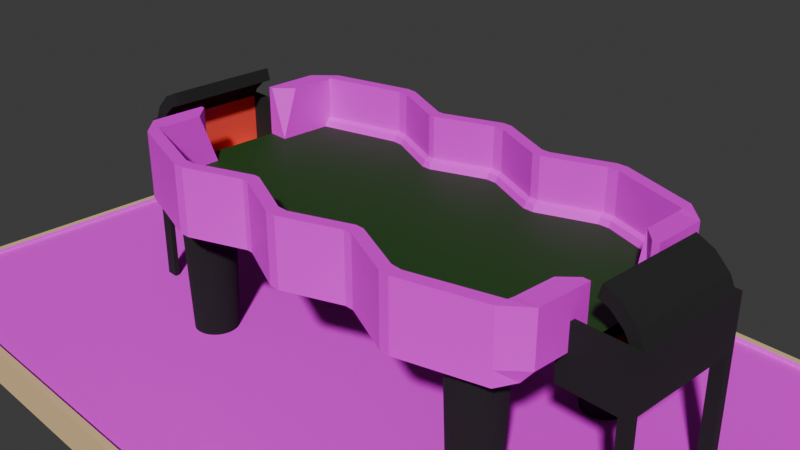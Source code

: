 # Source: babyfeetfrench.blend  (saved by Blender 5.0.118; exported with 4.5.12 LTS)
import bpy
from mathutils import Matrix  # noqa: F401  (used for matrix-valued properties, if any)

bpy.ops.wm.read_factory_settings(use_empty=True)
scene = bpy.context.scene
scene.name = 'Scene'

# ---- collections
col_collection = bpy.data.collections.new('Collection'); scene.collection.children.link(col_collection)
col_collection_2 = bpy.data.collections.new('Collection 2'); scene.collection.children.link(col_collection_2)
col_nothere = bpy.data.collections.new('nothere'); scene.collection.children.link(col_nothere)

# ---- images (referenced by path relative to the original .blend; pixels are not part of the script)
import os
ASSET_DIR = os.environ.get("B2B_ASSET_DIR", "")  # directory of the original .blend (textures are referenced by path, not embedded)
HERE = os.path.dirname(os.path.abspath(__file__))  # packed textures are extracted next to this script under _unpacked/

def load_image(name, relpath, width, height, colorspace="sRGB"):
    """Load a texture the original file referenced (path relative to the .blend, or extracted next to this script)."""
    p = next((c for c in (os.path.join(HERE, relpath), os.path.join(ASSET_DIR, relpath)) if relpath and os.path.exists(c)), "")
    if p:
        img = bpy.data.images.load(p, check_existing=True)
        img.name = name
    else:  # same state as the original file: an image datablock whose file is absent (Cycles renders it pink)
        img = bpy.data.images.new(name, width, height)
        img.source = "FILE"
        img.filepath = "//" + (relpath or name)
    img.colorspace_settings.name = colorspace
    return img
img_oak_veneer_01_diff_1k_jpg = load_image('oak_veneer_01_diff_1k.jpg', 'oak_veneer_01_diff_1k.jpg', 1024, 1024, 'sRGB')
img_stained_pine_diff_1k_jpg = load_image('stained_pine_diff_1k.jpg', 'stained_pine_diff_1k.jpg', 1024, 1024, 'sRGB')

# ---- materials (node trees are filled in below, after node groups)
mat_wood = bpy.data.materials.new('wood')
mat_green_soild = bpy.data.materials.new('green_soild')
mat_black_plastic = bpy.data.materials.new('black plastic')
mat_material_002 = bpy.data.materials.new('Material.002')
mat_material_003 = bpy.data.materials.new('Material.003')
mat_material_004 = bpy.data.materials.new('Material.004')

# ---- material node trees
mat_wood.use_nodes = True; mat_wood.node_tree.nodes.clear()
_N = mat_wood.node_tree.nodes; _L = mat_wood.node_tree.links
n0 = _N.new('ShaderNodeBsdfPrincipled'); n0.name = 'Principled BSDF'; n0.location = (-200, 100)
n1 = _N.new('ShaderNodeOutputMaterial'); n1.name = 'Material Output'; n1.location = (200, 100)
n2 = _N.new('ShaderNodeTexImage'); n2.name = 'Image Texture'; n2.location = (-604, 51)
n2.image = img_oak_veneer_01_diff_1k_jpg
n3 = _N.new('ShaderNodeTexCoord'); n3.name = 'Texture Coordinate'; n3.location = (-1322, 94)
n4 = _N.new('ShaderNodeMapping'); n4.name = 'Mapping'; n4.location = (-1111, 143)
n4.inputs[3].default_value = (10.0, 10.0, 10.0)
_L.new(n0.outputs[0], n1.inputs[0])
_L.new(n2.outputs[0], n0.inputs[0])
_L.new(n4.outputs[0], n2.inputs[0])
_L.new(n3.outputs[2], n4.inputs[0])
n1.is_active_output = True
mat_green_soild.use_nodes = True; mat_green_soild.node_tree.nodes.clear()
_N = mat_green_soild.node_tree.nodes; _L = mat_green_soild.node_tree.links
n0 = _N.new('ShaderNodeBsdfPrincipled'); n0.name = 'Principled BSDF'; n0.location = (-200, 100)
n0.inputs[0].default_value = (0.01283, 0.06586, 0.005305, 1.0)
n0.inputs[2].default_value = 0.6822
n1 = _N.new('ShaderNodeOutputMaterial'); n1.name = 'Material Output'; n1.location = (200, 100)
_L.new(n0.outputs[0], n1.inputs[0])
n1.is_active_output = True
mat_black_plastic.use_nodes = True; mat_black_plastic.node_tree.nodes.clear()
_N = mat_black_plastic.node_tree.nodes; _L = mat_black_plastic.node_tree.links
n0 = _N.new('ShaderNodeBsdfPrincipled'); n0.name = 'Principled BSDF'; n0.location = (-200, 100)
n0.inputs[0].default_value = (0.01177, 0.01177, 0.01177, 1.0)
n0.inputs[2].default_value = 1.0
n1 = _N.new('ShaderNodeOutputMaterial'); n1.name = 'Material Output'; n1.location = (200, 100)
_L.new(n0.outputs[0], n1.inputs[0])
n1.is_active_output = True
mat_material_002.use_nodes = True; mat_material_002.node_tree.nodes.clear()
_N = mat_material_002.node_tree.nodes; _L = mat_material_002.node_tree.links
n0 = _N.new('ShaderNodeBsdfPrincipled'); n0.name = 'Principled BSDF'; n0.location = (-200, 100)
n0.inputs[0].default_value = (1.0, 0.08396, 0.06018, 1.0)
n1 = _N.new('ShaderNodeOutputMaterial'); n1.name = 'Material Output'; n1.location = (200, 100)
_L.new(n0.outputs[0], n1.inputs[0])
n1.is_active_output = True
mat_material_003.use_nodes = True; mat_material_003.node_tree.nodes.clear()
_N = mat_material_003.node_tree.nodes; _L = mat_material_003.node_tree.links
n0 = _N.new('ShaderNodeBsdfPrincipled'); n0.name = 'Principled BSDF'; n0.location = (-200, 100)
n0.inputs[2].default_value = 1.0
n1 = _N.new('ShaderNodeOutputMaterial'); n1.name = 'Material Output'; n1.location = (200, 100)
n2 = _N.new('ShaderNodeTexImage'); n2.name = 'Image Texture.001'; n2.location = (-558, 121)
n2.image = img_stained_pine_diff_1k_jpg
n3 = _N.new('ShaderNodeTexCoord'); n3.name = 'Texture Coordinate'; n3.location = (-1160, 101)
n4 = _N.new('ShaderNodeMapping'); n4.name = 'Mapping'; n4.location = (-899, 77)
n4.inputs[3].default_value = (10.0, 10.0, 10.0)
_L.new(n0.outputs[0], n1.inputs[0])
_L.new(n2.outputs[0], n0.inputs[0])
_L.new(n3.outputs[2], n4.inputs[0])
_L.new(n4.outputs[0], n2.inputs[0])
n1.is_active_output = True
mat_material_004.use_nodes = True; mat_material_004.node_tree.nodes.clear()
_N = mat_material_004.node_tree.nodes; _L = mat_material_004.node_tree.links
n0 = _N.new('ShaderNodeBsdfPrincipled'); n0.name = 'Principled BSDF'; n0.location = (-200, 100)
n0.inputs[0].default_value = (0.8, 0.5584, 0.2886, 1.0)
n0.inputs[2].default_value = 1.0
n1 = _N.new('ShaderNodeOutputMaterial'); n1.name = 'Material Output'; n1.location = (200, 100)
_L.new(n0.outputs[0], n1.inputs[0])
n1.is_active_output = True

# ---- world
world_world = bpy.data.worlds.new('World'); scene.world = world_world
world_world.use_nodes = True; world_world.node_tree.nodes.clear()
_N = world_world.node_tree.nodes; _L = world_world.node_tree.links
n0 = _N.new('ShaderNodeOutputWorld'); n0.name = 'World Output'; n0.location = (200, 100)
n1 = _N.new('ShaderNodeBackground'); n1.name = 'Background'; n1.location = (-200, 100)
n1.inputs[0].default_value = (0.05088, 0.05088, 0.05088, 1.0)
_L.new(n1.outputs[0], n0.inputs[0])
n0.is_active_output = True
world_world.color = (0.05088, 0.05088, 0.05088)
world_world.sun_shadow_jitter_overblur = 0.0

# ---- cameras
cam_camera = bpy.data.cameras.new('Camera')
cam_camera.clip_end = 100.0
cam_camera.ortho_scale = 7.314

# ---- meshes
me_cylinder_002 = bpy.data.meshes.new('Cylinder.002')
me_cylinder_002.from_pydata([(2.492, -1.333, -0.002515), (0.8082, -1.333, -0.002515), (0.709, -1.333, -0.002515), (-0.7052, -1.333, -0.002515), (-0.7788, -1.333, -0.002515), (-2.482, -1.333, -0.002515), (2.492, -1.189, 0.594), (0.8082, -1.189, 0.594), (0.709, -1.189, 0.594), (-0.7052, -1.189, 0.594), (-0.7788, -1.189, 0.594), (-2.482, -1.189, 0.594), (2.492, -1.333, 0.594), (0.8082, -1.333, 0.594), (0.709, -1.333, 0.594), (-0.7052, -1.333, 0.594), (-0.7788, -1.333, 0.594), (-2.482, -1.333, 0.594), (2.494, -1.103, -0.002515), (2.492, -1.271, -0.002515), (0.8246, -1.107, -0.002515), (0.6927, -1.107, -0.002515), (-0.6888, -1.107, -0.002515), (-0.7951, -1.107, -0.002515), (-2.482, -1.103, -0.002515), (-2.482, -1.271, -0.002515), (2.492, -1.189, 0.09951), (2.493, -1.135, 0.06569), (2.492, -1.203, 0.06569), (0.8082, -1.189, 0.09951), (0.811, -1.135, 0.06569), (0.7062, -1.135, 0.06569), (0.709, -1.189, 0.09951), (-0.7052, -1.189, 0.09951), (-0.7024, -1.135, 0.06569), (-0.7815, -1.135, 0.06569), (-0.7788, -1.189, 0.09951), (-2.482, -1.135, 0.06569), (-2.482, -1.189, 0.09951), (-2.482, -1.203, 0.06569), (2.515, 0.0, -0.1783), (2.492, -1.333, -0.1783), (0.8082, -1.333, -0.1783), (0.709, -1.333, -0.1783), (-0.7052, -1.333, -0.1783), (-0.7788, -1.333, -0.1783), (-2.482, -1.333, -0.1783), (2.494, -1.103, -0.1783), (2.492, -1.271, -0.1783), (1.52, -1.395, -0.1783), (0.8246, -1.107, -0.1783), (0.001915, -1.393, -0.1783), (0.6927, -1.107, -0.1783), (-0.6888, -1.107, -0.1783), (-1.491, -1.395, -0.1783), (-0.7951, -1.107, -0.1783), (-2.482, -1.103, -0.1783), (-2.73, -1.104, -0.002515), (-2.624, -1.104, -0.1783), (-2.482, -1.103, 0.5894), (-2.73, -1.104, 0.5894), (2.737, -1.105, -0.002515), (2.617, -0.002312, -0.1783), (2.596, -1.105, -0.1783), (2.494, -1.103, 0.5875), (2.737, -1.105, 0.5875), (2.492, 1.333, -0.002515), (0.8082, 1.333, -0.002515), (0.709, 1.333, -0.002515), (-0.7052, 1.333, -0.002515), (-0.7788, 1.333, -0.002515), (-2.482, 1.333, -0.002515), (2.492, 1.189, 0.594), (0.8082, 1.189, 0.594), (0.709, 1.189, 0.594), (-0.7052, 1.189, 0.594), (-0.7788, 1.189, 0.594), (-2.482, 1.189, 0.594), (2.492, 1.333, 0.594), (0.8082, 1.333, 0.594), (0.709, 1.333, 0.594), (-0.7052, 1.333, 0.594), (-0.7788, 1.333, 0.594), (-2.482, 1.333, 0.594), (2.494, 1.103, -0.002515), (2.492, 1.271, -0.002515), (0.8246, 1.107, -0.002515), (0.6927, 1.107, -0.002515), (-0.6888, 1.107, -0.002515), (-0.7951, 1.107, -0.002515), (-2.482, 1.103, -0.002515), (-2.482, 1.271, -0.002515), (2.492, 1.189, 0.09951), (2.493, 1.135, 0.06569), (2.492, 1.203, 0.06569), (0.8082, 1.189, 0.09951), (0.811, 1.135, 0.06569), (0.7062, 1.135, 0.06569), (0.709, 1.189, 0.09951), (-0.7052, 1.189, 0.09951), (-0.7024, 1.135, 0.06569), (-0.7815, 1.135, 0.06569), (-0.7788, 1.189, 0.09951), (-2.482, 1.135, 0.06569), (-2.482, 1.189, 0.09951), (-2.482, 1.203, 0.06569), (2.492, 1.333, -0.1783), (0.8082, 1.333, -0.1783), (0.709, 1.333, -0.1783), (-0.7052, 1.333, -0.1783), (-0.7788, 1.333, -0.1783), (-2.482, 1.333, -0.1783), (2.494, 1.103, -0.1783), (2.492, 1.271, -0.1783), (1.52, 1.395, -0.1783), (0.8246, 1.107, -0.1783), (0.001915, 1.393, -0.1783), (0.6927, 1.107, -0.1783), (-0.6888, 1.107, -0.1783), (-1.491, 1.395, -0.1783), (-0.7951, 1.107, -0.1783), (-2.482, 1.103, -0.1783), (-2.73, 1.104, -0.002515), (-2.624, 1.104, -0.1783), (-2.482, 1.103, 0.5894), (-2.73, 1.104, 0.5894), (2.737, 1.105, -0.002515), (2.617, 0.002312, -0.1783), (2.596, 1.105, -0.1783), (2.494, 1.103, 0.5875), (2.737, 1.105, 0.5875), (-2.732, -0.4757, 0.5894), (-2.732, -0.4757, 0.004683), (2.749, -0.4757, 0.5875), (2.749, -0.4757, 0.004683), (-2.732, 0.4757, 0.5894), (-2.732, 0.4757, 0.004683), (2.749, 0.4757, 0.5875), (2.749, 0.4757, 0.004683), (2.506, -0.4757, 0.004683), (2.667, -0.4757, 0.004683), (2.667, -0.4757, 0.5875), (2.503, -0.6369, 0.5875), (2.503, 0.6369, 0.5875), (2.667, 0.4757, 0.5875), (2.667, 0.4757, 0.004683), (2.506, 0.4757, 0.004683), (-2.68, -0.4757, 0.004683), (-2.484, -0.4757, 0.004683), (-2.484, -0.6713, 0.5894), (-2.68, -0.4757, 0.5894), (-2.68, 0.4757, 0.5894), (-2.484, 0.6713, 0.5894), (-2.484, 0.4757, 0.004683), (-2.68, 0.4757, 0.004683), (1.579, -1.607, -0.002515), (1.454, -1.6, -0.002515), (0.06302, -1.6, -0.002515), (-0.05919, -1.6, -0.002515), (-1.425, -1.6, -0.002515), (-1.549, -1.607, -0.002515), (1.453, -1.456, 0.594), (1.58, -1.462, 0.594), (1.515, -1.548, 0.594), (-0.06054, -1.456, 0.594), (0.06437, -1.456, 0.594), (0.001915, -1.548, 0.594), (-1.55, -1.463, 0.594), (-1.424, -1.456, 0.594), (-1.486, -1.548, 0.594), (1.579, -1.607, 0.594), (1.454, -1.6, 0.594), (1.515, -1.56, 0.594), (0.06302, -1.6, 0.594), (-0.05919, -1.6, 0.594), (0.001915, -1.56, 0.594), (-1.425, -1.6, 0.594), (-1.549, -1.607, 0.594), (-1.486, -1.56, 0.594), (1.584, -1.375, -0.002515), (1.457, -1.369, -0.002515), (0.06444, -1.367, -0.002515), (-0.06061, -1.367, -0.002515), (-1.428, -1.369, -0.002515), (-1.555, -1.376, -0.002515), (1.58, -1.462, 0.09951), (1.453, -1.456, 0.09951), (1.454, -1.402, 0.06569), (1.58, -1.408, 0.06569), (0.06442, -1.456, 0.09951), (-0.06059, -1.456, 0.09951), (-0.06063, -1.401, 0.06569), (0.06446, -1.401, 0.06569), (-1.424, -1.456, 0.09951), (-1.55, -1.463, 0.09951), (-1.551, -1.408, 0.06569), (-1.424, -1.402, 0.06569), (1.454, -1.6, -0.1783), (1.579, -1.607, -0.1783), (1.517, -1.56, -0.1783), (-0.05919, -1.6, -0.1783), (0.06302, -1.6, -0.1783), (0.001915, -1.56, -0.1783), (-1.549, -1.607, -0.1783), (-1.425, -1.6, -0.1783), (-1.487, -1.56, -0.1783), (1.454, 1.6, -0.002515), (1.579, 1.607, -0.002515), (-0.05919, 1.6, -0.002515), (0.06302, 1.6, -0.002515), (-1.549, 1.607, -0.002515), (-1.425, 1.6, -0.002515), (1.58, 1.462, 0.594), (1.453, 1.456, 0.594), (1.515, 1.548, 0.594), (0.06437, 1.456, 0.594), (-0.06054, 1.456, 0.594), (0.001915, 1.548, 0.594), (-1.424, 1.456, 0.594), (-1.55, 1.463, 0.594), (-1.486, 1.548, 0.594), (1.454, 1.6, 0.594), (1.579, 1.607, 0.594), (1.515, 1.56, 0.594), (-0.05919, 1.6, 0.594), (0.06302, 1.6, 0.594), (0.001915, 1.56, 0.594), (-1.549, 1.607, 0.594), (-1.425, 1.6, 0.594), (-1.486, 1.56, 0.594), (1.457, 1.369, -0.002515), (1.584, 1.375, -0.002515), (-0.06061, 1.367, -0.002515), (0.06444, 1.367, -0.002515), (-1.555, 1.376, -0.002515), (-1.428, 1.369, -0.002515), (1.453, 1.456, 0.09951), (1.58, 1.462, 0.09951), (1.58, 1.408, 0.06569), (1.454, 1.402, 0.06569), (-0.06059, 1.456, 0.09951), (0.06442, 1.456, 0.09951), (0.06446, 1.401, 0.06569), (-0.06063, 1.401, 0.06569), (-1.55, 1.463, 0.09951), (-1.424, 1.456, 0.09951), (-1.424, 1.402, 0.06569), (-1.551, 1.408, 0.06569), (1.579, 1.607, -0.1783), (1.454, 1.6, -0.1783), (1.517, 1.56, -0.1783), (0.06302, 1.6, -0.1783), (-0.05919, 1.6, -0.1783), (0.001915, 1.56, -0.1783), (-1.425, 1.6, -0.1783), (-1.549, 1.607, -0.1783), (-1.487, 1.56, -0.1783)], [(40, 47), (62, 63), (40, 112), (127, 128)], [(1, 2, 14, 13), (10, 9, 15, 16), (8, 7, 13, 14), (3, 4, 16, 15), (26, 27, 28), (37, 38, 39), (29, 32, 31, 30), (33, 36, 35, 34), (28, 19, 0, 12, 6, 26), (28, 27, 18, 19), (30, 31, 21, 20), (32, 29, 7, 8), (34, 35, 23, 22), (36, 33, 9, 10), (24, 37, 39, 25), (38, 11, 17, 5, 25, 39), (24, 5, 46, 56), (4, 3, 44, 45), (2, 1, 42, 43), (42, 50, 52, 43), (44, 53, 55, 45), (0, 19, 48, 41), (19, 18, 47, 48), (56, 24, 57, 58), (57, 24, 59, 60), (59, 24, 38, 11), (17, 60, 59, 11), (17, 5, 57, 60), (46, 56, 58), (139, 18, 64, 142), (18, 47, 63, 61), (18, 61, 65, 64), (65, 12, 6, 64), (18, 64, 6, 26), (0, 12, 65, 61), (67, 79, 80, 68), (76, 82, 81, 75), (74, 80, 79, 73), (69, 81, 82, 70), (92, 94, 93), (103, 105, 104), (95, 96, 97, 98), (99, 100, 101, 102), (94, 92, 72, 78, 66, 85), (94, 85, 84, 93), (96, 86, 87, 97), (98, 74, 73, 95), (100, 88, 89, 101), (102, 76, 75, 99), (90, 91, 105, 103), (104, 105, 91, 71, 83, 77), (90, 121, 111, 71), (70, 110, 109, 69), (68, 108, 107, 67), (107, 108, 117, 115), (109, 110, 120, 118), (66, 106, 113, 85), (85, 113, 112, 84), (121, 123, 122, 90), (153, 90, 124, 152), (122, 125, 124, 90), (124, 77, 104, 90), (83, 77, 124, 125), (122, 71, 111, 123), (111, 123, 121), (84, 146, 143, 129), (84, 126, 128, 112), (84, 129, 130, 126), (130, 129, 72, 78), (84, 92, 72, 129), (66, 126, 130, 78), (139, 142, 141, 140), (143, 146, 145, 144), (141, 133, 134, 140), (141, 142, 64, 65, 133), (137, 130, 129, 143, 144), (144, 145, 138, 137), (147, 150, 149, 148), (151, 154, 153, 152), (147, 132, 131, 150), (24, 148, 149, 59), (60, 59, 149, 150, 131), (151, 152, 124, 125, 135), (154, 151, 135, 136), (5, 57, 58, 46), (71, 83, 125, 122), (0, 61, 63, 41), (63, 41, 48, 47), (128, 112, 113, 106), (66, 126, 128, 106), (134, 138, 145, 140), (140, 145, 146, 139), (147, 154, 136, 132), (148, 153, 154, 147), (65, 61, 134, 133), (126, 130, 137, 138), (125, 122, 136, 135), (57, 60, 131, 132), (161, 162, 163), (164, 165, 166), (167, 168, 169), (170, 171, 172), (173, 174, 175), (176, 177, 178), (197, 198, 199), (200, 201, 202), (203, 204, 205), (212, 213, 214), (215, 216, 217), (218, 219, 220), (221, 222, 223), (224, 225, 226), (227, 228, 229), (248, 249, 250), (251, 252, 253), (254, 255, 256), (160, 177, 176, 159), (158, 174, 173, 157), (156, 171, 170, 155), (157, 201, 200, 158), (186, 187, 188, 185), (190, 191, 192, 189), (194, 195, 196, 193), (179, 188, 187, 180), (161, 186, 185, 162), (181, 192, 191, 182), (164, 190, 189, 165), (183, 196, 195, 184), (167, 194, 193, 168), (155, 198, 197, 156), (159, 204, 203, 160), (211, 228, 227, 210), (209, 225, 224, 208), (207, 222, 221, 206), (208, 252, 251, 209), (237, 238, 239, 236), (241, 242, 243, 240), (245, 246, 247, 244), (230, 239, 238, 231), (212, 237, 236, 213), (232, 243, 242, 233), (215, 241, 240, 216), (234, 247, 246, 235), (218, 245, 244, 219), (206, 249, 248, 207), (210, 255, 254, 211), (155, 0, 41, 198), (0, 155, 170, 12), (156, 1, 13, 171), (1, 156, 197, 42), (2, 157, 173, 14), (158, 3, 15, 174), (157, 2, 43, 201), (3, 158, 200, 44), (4, 159, 176, 16), (160, 5, 17, 177), (159, 4, 45, 204), (5, 160, 203, 46), (7, 161, 163, 172, 171, 13), (163, 162, 6, 12, 170, 172), (29, 186, 161, 7), (185, 26, 6, 162), (9, 164, 166, 175, 174, 15), (166, 165, 8, 14, 173, 175), (33, 190, 164, 9), (189, 32, 8, 165), (11, 167, 169, 178, 177, 17), (169, 168, 10, 16, 176, 178), (38, 194, 167, 11), (193, 36, 10, 168), (187, 30, 20, 180), (27, 188, 179, 18), (179, 180, 20, 21, 181, 182, 22, 23, 183, 184, 24, 148, 153, 90, 234, 235, 89, 88, 232, 233, 87, 86, 230, 231, 84, 146, 139, 18), (191, 34, 22, 182), (31, 192, 181, 21), (195, 37, 24, 184), (35, 196, 183, 23), (26, 185, 188, 27), (186, 29, 30, 187), (32, 189, 192, 31), (190, 33, 34, 191), (36, 193, 196, 35), (194, 38, 37, 195), (48, 47, 49, 199, 198, 41), (197, 199, 49, 50, 42), (43, 52, 51, 202, 201), (200, 202, 51, 53, 44), (45, 55, 54, 205, 204), (203, 205, 54, 56, 46), (207, 248, 106, 66), (66, 78, 222, 207), (206, 221, 79, 67), (67, 107, 249, 206), (69, 109, 252, 208), (208, 224, 81, 69), (68, 80, 225, 209), (209, 251, 108, 68), (71, 111, 255, 210), (210, 227, 83, 71), (70, 82, 228, 211), (211, 254, 110, 70), (237, 212, 72, 92), (212, 214, 223, 222, 78, 72), (73, 79, 221, 223, 214, 213), (95, 73, 213, 236), (241, 215, 74, 98), (215, 217, 226, 225, 80, 74), (75, 81, 224, 226, 217, 216), (99, 75, 216, 240), (245, 218, 76, 102), (218, 220, 229, 228, 82, 76), (77, 83, 227, 229, 220, 219), (104, 77, 219, 244), (93, 84, 231, 238), (239, 230, 86, 96), (97, 87, 233, 242), (243, 232, 88, 100), (101, 89, 235, 246), (247, 234, 90, 103), (92, 93, 238, 237), (236, 239, 96, 95), (98, 97, 242, 241), (240, 243, 100, 99), (102, 101, 246, 245), (244, 247, 103, 104), (250, 249, 107, 115, 114), (113, 106, 248, 250, 114, 112), (108, 251, 253, 116, 117), (253, 252, 109, 118, 116), (110, 254, 256, 119, 120), (256, 255, 111, 121, 119)])
me_cylinder_002.polygons.foreach_set('material_index', [0, 0, 0, 0, 0, 0, 0, 0, 0, 0, 0, 0, 0, 0, 0, 0, 0, 0, 0, 0, 0, 0, 0, 0, 0, 0, 0, 0, 0, 0, 0, 0, 0, 0, 0, 0, 0, 0, 0, 0, 0, 0, 0, 0, 0, 0, 0, 0, 0, 0, 0, 0, 0, 0, 0, 0, 0, 0, 0, 0, 0, 0, 0, 0, 0, 0, 0, 0, 0, 0, 0, 0, 0, 0, 0, 0, 0, 0, 0, 0, 0, 0, 0, 0, 0, 0, 0, 0, 0, 0, 1, 1, 1, 1, 0, 0, 0, 0, 0, 0, 0, 0, 0, 0, 0, 0, 0, 0, 0, 0, 0, 0, 0, 0, 0, 0, 0, 0, 0, 0, 0, 0, 0, 0, 0, 0, 0, 0, 0, 0, 0, 0, 0, 0, 0, 0, 0, 0, 0, 0, 0, 0, 0, 0, 0, 0, 0, 0, 0, 0, 0, 0, 0, 0, 0, 0, 0, 0, 0, 0, 0, 0, 0, 0, 0, 0, 0, 0, 0, 0, 0, 0, 1, 0, 0, 0, 0, 0, 0, 0, 0, 0, 0, 0, 0, 0, 0, 0, 0, 0, 0, 0, 0, 0, 0, 0, 0, 0, 0, 0, 0, 0, 0, 0, 0, 0, 0, 0, 0, 0, 0, 0, 0, 0, 0, 0, 0, 0, 0, 0, 0, 0, 0, 0, 0, 0, 0, 0, 0, 0, 0])
_uv = me_cylinder_002.uv_layers.new(name='UVMap')
_uv.uv.foreach_set('vector', [0.4523, 0.4252, 0.4523, 0.4133, 0.5239, 0.4132, 0.5239, 0.4251, 0.6397, 0.2344, 0.6397, 0.2433, 0.6224, 0.2433, 0.6224, 0.2344, 0.6397, 0.4132, 0.6397, 0.4252, 0.6224, 0.4252, 0.6224, 0.4132, 0.4523, 0.2433, 0.4522, 0.2345, 0.5239, 0.2344, 0.5239, 0.2433, 0.218, 0.7346, 0.2245, 0.7386, 0.2163, 0.7386, 0.2598, 0.7386, 0.2663, 0.7346, 0.268, 0.7386, 0.9324, 0.3954, 0.9324, 0.3835, 0.9388, 0.3832, 0.9388, 0.3958, 0.9324, 0.2136, 0.9324, 0.2047, 0.9388, 0.2044, 0.9388, 0.2139, 0.2163, 0.7386, 0.2081, 0.7468, 0.2007, 0.7468, 0.2007, 0.6751, 0.218, 0.6751, 0.218, 0.7346, 0.2163, 0.7386, 0.2245, 0.7386, 0.2283, 0.7468, 0.2081, 0.7468, 0.982, 0.3958, 0.982, 0.3832, 0.9903, 0.3816, 0.9903, 0.3974, 0.8365, 0.3835, 0.8365, 0.3954, 0.7771, 0.3954, 0.7771, 0.3835, 0.982, 0.2139, 0.982, 0.2044, 0.9903, 0.2028, 0.9903, 0.2155, 0.8365, 0.2047, 0.8365, 0.2136, 0.7771, 0.2136, 0.7771, 0.2047, 0.256, 0.7468, 0.2598, 0.7386, 0.268, 0.7386, 0.2762, 0.7468, 0.2663, 0.7346, 0.2663, 0.6751, 0.2836, 0.6751, 0.2836, 0.7468, 0.2762, 0.7468, 0.268, 0.7386, 0.1178, 0.7028, 0.1178, 0.6752, 0.139, 0.6752, 0.139, 0.7028, 0.4522, 0.2345, 0.4523, 0.2433, 0.4311, 0.2433, 0.4311, 0.2345, 0.4523, 0.4133, 0.4523, 0.4252, 0.4312, 0.4252, 0.4312, 0.4133, 0.6777, 0.4125, 0.6505, 0.4145, 0.6505, 0.3986, 0.6777, 0.4006, 0.6776, 0.2306, 0.6505, 0.2326, 0.6505, 0.2198, 0.6776, 0.2218, 0.2007, 0.7468, 0.2081, 0.7468, 0.2081, 0.768, 0.2007, 0.768, 0.2081, 0.7468, 0.2283, 0.7468, 0.2283, 0.768, 0.2081, 0.768, 0.5952, 0.7492, 0.5952, 0.728, 0.6249, 0.728, 0.6122, 0.7492, 0.6249, 0.728, 0.5952, 0.728, 0.5952, 0.657, 0.6249, 0.657, 0.6352, 0.6575, 0.6352, 0.7287, 0.6249, 0.7164, 0.6249, 0.657, 0.6224, 0.02973, 0.65, 9.546e-09, 0.65, 0.02971, 0.6397, 0.02974, 0.5238, 0.02973, 0.4522, 0.02975, 0.4532, 2.574e-05, 0.5243, -3.038e-08, 0.6776, 0.01706, 0.65, 0.01704, 0.6501, 2.006e-08, 0.3361, 0.7323, 0.3352, 0.657, 0.4061, 0.657, 0.4061, 0.713, 0.1715, 0.746, 0.1715, 0.7671, 0.1592, 0.7671, 0.1423, 0.746, 0.1715, 0.746, 0.1423, 0.746, 0.1423, 0.6751, 0.1715, 0.6751, 0.6498, 0.657, 0.6223, 0.6276, 0.6396, 0.6276, 0.65, 0.6278, 0.3142, 0.6714, 0.3142, 0.6005, 0.3246, 0.5997, 0.3246, 0.6592, 0.4524, 0.6276, 0.524, 0.6275, 0.5243, 0.657, 0.4534, 0.657, 0.4072, 0.4252, 0.3356, 0.4251, 0.3356, 0.4132, 0.4072, 0.4133, 0.5346, 0.2344, 0.5519, 0.2344, 0.5519, 0.2433, 0.5346, 0.2433, 0.5347, 0.4132, 0.5519, 0.4132, 0.552, 0.4252, 0.5347, 0.4252, 0.4073, 0.2433, 0.3356, 0.2433, 0.3356, 0.2344, 0.4073, 0.2345, 0.2387, 0.7346, 0.2404, 0.7386, 0.2322, 0.7386, 0.3083, 0.7776, 0.3001, 0.7776, 0.3018, 0.7735, 0.9454, 0.3954, 0.939, 0.3958, 0.939, 0.3832, 0.9454, 0.3835, 0.9454, 0.2136, 0.939, 0.2139, 0.939, 0.2044, 0.9454, 0.2047, 0.2404, 0.7386, 0.2387, 0.7346, 0.2387, 0.6751, 0.256, 0.6751, 0.256, 0.7468, 0.2486, 0.7468, 0.2404, 0.7386, 0.2486, 0.7468, 0.2283, 0.7468, 0.2322, 0.7386, 0.9987, 0.3958, 0.9903, 0.3974, 0.9903, 0.3816, 0.9987, 0.3832, 0.8365, 0.3835, 0.8958, 0.3835, 0.8958, 0.3954, 0.8365, 0.3954, 0.9987, 0.2139, 0.9903, 0.2155, 0.9903, 0.2028, 0.9987, 0.2044, 0.8365, 0.2047, 0.8958, 0.2047, 0.8958, 0.2136, 0.8365, 0.2136, 0.3121, 0.7857, 0.2919, 0.7857, 0.3001, 0.7776, 0.3083, 0.7776, 0.3018, 0.7735, 0.3001, 0.7776, 0.2919, 0.7857, 0.2845, 0.7857, 0.2845, 0.7141, 0.3018, 0.7141, 0.139, 0.7304, 0.1178, 0.7304, 0.1178, 0.7028, 0.139, 0.7028, 0.4073, 0.2345, 0.4284, 0.2345, 0.4284, 0.2433, 0.4073, 0.2433, 0.4072, 0.4133, 0.4283, 0.4133, 0.4283, 0.4252, 0.4072, 0.4252, 0.7405, 0.2026, 0.7405, 0.2145, 0.7133, 0.2165, 0.7133, 0.2006, 0.7405, 0.3845, 0.7405, 0.3933, 0.7133, 0.3953, 0.7133, 0.3825, 0.256, 0.7468, 0.256, 0.768, 0.2486, 0.768, 0.2486, 0.7468, 0.2486, 0.7468, 0.2486, 0.768, 0.2283, 0.768, 0.2283, 0.7468, 0.5067, 0.7492, 0.4897, 0.7492, 0.477, 0.7281, 0.5067, 0.7281, 0.1431, 0.6751, 0.1423, 0.5997, 0.2134, 0.5997, 0.2134, 0.6516, 0.477, 0.7281, 0.477, 0.657, 0.5067, 0.657, 0.5067, 0.7281, 0.6352, 0.6575, 0.6455, 0.657, 0.6455, 0.7164, 0.6352, 0.7287, 0.5519, 0.02973, 0.5346, 0.02974, 0.5243, 0.02971, 0.5243, 6.918e-09, 0.6461, 0.7287, 0.646, 0.7562, 0.6249, 0.7562, 0.6249, 0.7287, 0.7405, 0.598, 0.7129, 0.6151, 0.7129, 0.5981, 0.4061, 0.7323, 0.407, 0.657, 0.477, 0.6764, 0.477, 0.7323, 0.1715, 0.746, 0.2007, 0.746, 0.1837, 0.7671, 0.1715, 0.7671, 0.1715, 0.746, 0.1715, 0.6751, 0.2007, 0.6751, 0.2007, 0.746, 0.5245, 0.657, 0.5243, 0.6278, 0.5347, 0.6276, 0.552, 0.6276, 0.335, 0.6714, 0.3246, 0.6592, 0.3246, 0.5997, 0.335, 0.6005, 0.4071, 0.6276, 0.4061, 0.657, 0.3352, 0.657, 0.3355, 0.6275, 0.7505, 0.6851, 0.7501, 0.6158, 0.7699, 0.6151, 0.7699, 0.6851, 0.7797, 0.6858, 0.7793, 0.7551, 0.76, 0.7551, 0.76, 0.6851, 0.7699, 0.6151, 0.7797, 0.6151, 0.7797, 0.6851, 0.7699, 0.6851, 0.108, 0.7509, 0.08862, 0.7312, 0.08862, 0.6752, 0.1178, 0.6755, 0.1178, 0.7511, 0.08862, 0.6752, 0.08862, 0.7508, 0.05941, 0.7511, 0.05941, 0.6951, 0.07879, 0.6754, 0.76, 0.6851, 0.76, 0.7551, 0.7501, 0.7551, 0.7501, 0.6851, 0.6562, 0.7609, 0.6562, 0.6907, 0.6798, 0.6916, 0.6797, 0.7609, 0.7034, 0.6907, 0.7034, 0.7609, 0.6798, 0.7609, 0.6798, 0.6916, 0.6562, 0.7609, 0.65, 0.7609, 0.65, 0.6907, 0.6562, 0.6907, 0.2134, 0.6751, 0.2142, 0.5997, 0.2845, 0.6233, 0.2845, 0.6751, 0.02971, 0.6752, 0.05941, 0.6752, 0.05941, 0.7271, 0.0359, 0.7507, 0.02971, 0.7507, 0.006193, 0.6752, 0.02971, 0.6988, 0.02971, 0.7507, -1.334e-08, 0.7506, -2.119e-08, 0.6752, 0.7034, 0.7609, 0.7034, 0.6907, 0.7096, 0.6907, 0.7096, 0.7609, 0.3121, 0.7416, 0.3121, 0.7141, 0.3333, 0.7141, 0.3333, 0.7416, 0.4073, 0.02975, 0.3357, 0.02973, 0.3352, -4.08e-08, 0.4063, 2.574e-05, 0.2007, 0.7468, 0.2281, 0.7469, 0.2281, 0.768, 0.2007, 0.768, 0.3142, 0.7015, 0.3142, 0.6714, 0.3173, 0.6782, 0.3255, 0.6967, 0.518, 0.6871, 0.5067, 0.6823, 0.5149, 0.6638, 0.518, 0.657, 0.7209, 0.7569, 0.7209, 0.7294, 0.7421, 0.7294, 0.7421, 0.7569, 0.7501, 0.6151, 0.7501, 0.7294, 0.7403, 0.7294, 0.7403, 0.6151, 0.7403, 0.6151, 0.7403, 0.7294, 0.7209, 0.7294, 0.7209, 0.6151, 0.2907, 0.5997, 0.2907, 0.7141, 0.2845, 0.7141, 0.2845, 0.5997, 0.3142, 0.5997, 0.3142, 0.7141, 0.2907, 0.7141, 0.2907, 0.5997, 0.5952, 0.7325, 0.5243, 0.7325, 0.5252, 0.657, 0.5952, 0.657, 0.7209, 0.6907, 0.65, 0.6907, 0.65, 0.6151, 0.7201, 0.6151, 0.07113, 0.6752, -3.468e-09, 0.6752, 0.000865, 0.5997, 0.07113, 0.5997, 0.1423, 0.6752, 0.07113, 0.6752, 0.07113, 0.5997, 0.1414, 0.5997, 0.6076, 0.5027, 0.6056, 0.514, 0.5965, 0.5101, 0.6076, 0.3208, 0.606, 0.332, 0.5965, 0.3283, 0.6068, 0.1417, 0.606, 0.1532, 0.5965, 0.1495, 0.5894, 0.5139, 0.5902, 0.5028, 0.5951, 0.5101, 0.5902, 0.3319, 0.5902, 0.3209, 0.5951, 0.3283, 0.5902, 0.1531, 0.5894, 0.1418, 0.5951, 0.1495, 0.7098, 0.4901, 0.7105, 0.5013, 0.7049, 0.4976, 0.7098, 0.3082, 0.7098, 0.3193, 0.7049, 0.3156, 0.7106, 0.1292, 0.7099, 0.1404, 0.7049, 0.1366, 0.5687, 0.514, 0.5668, 0.5027, 0.5778, 0.5101, 0.5683, 0.332, 0.5667, 0.3208, 0.5778, 0.3283, 0.5683, 0.1532, 0.5675, 0.1417, 0.5778, 0.1495, 0.5841, 0.5028, 0.5849, 0.5139, 0.5792, 0.5101, 0.5841, 0.3209, 0.5841, 0.3319, 0.5792, 0.3283, 0.5849, 0.1418, 0.5841, 0.1531, 0.5792, 0.1495, 0.7734, 0.1138, 0.7727, 0.125, 0.7678, 0.1175, 0.7727, 0.2958, 0.7727, 0.3068, 0.7678, 0.2995, 0.7727, 0.4747, 0.7735, 0.4859, 0.7677, 0.4785, 0.451, 0.1418, 0.5226, 0.1418, 0.5226, 0.1568, 0.451, 0.1568, 0.451, 0.3209, 0.5227, 0.3209, 0.5227, 0.3356, 0.4511, 0.3356, 0.4511, 0.5028, 0.5227, 0.5028, 0.5227, 0.5177, 0.4511, 0.5178, 0.4511, 0.3356, 0.4299, 0.3356, 0.4299, 0.3209, 0.451, 0.3209, 0.9003, 0.4729, 0.9068, 0.473, 0.9061, 0.4882, 0.8995, 0.4881, 0.9003, 0.291, 0.9069, 0.291, 0.9069, 0.306, 0.9003, 0.306, 0.8995, 0.112, 0.906, 0.1119, 0.9068, 0.1271, 0.9003, 0.1272, 0.9891, 0.4887, 0.9807, 0.4883, 0.9807, 0.4731, 0.9891, 0.4735, 0.7759, 0.4729, 0.8352, 0.4729, 0.8352, 0.4881, 0.7758, 0.4881, 0.9891, 0.3061, 0.9807, 0.3061, 0.9807, 0.2911, 0.9891, 0.2911, 0.7759, 0.291, 0.8352, 0.291, 0.8352, 0.3061, 0.7759, 0.306, 0.9891, 0.1267, 0.9807, 0.1272, 0.9807, 0.1119, 0.9891, 0.1115, 0.7758, 0.112, 0.8352, 0.112, 0.8352, 0.1272, 0.7759, 0.1272, 0.4511, 0.5178, 0.43, 0.5178, 0.43, 0.5028, 0.4511, 0.5028, 0.451, 0.1568, 0.4299, 0.1568, 0.4298, 0.1419, 0.451, 0.1418, 0.4085, 0.1568, 0.3369, 0.1568, 0.3369, 0.1418, 0.4086, 0.1418, 0.4085, 0.3356, 0.3368, 0.3356, 0.3368, 0.3209, 0.4085, 0.3209, 0.4084, 0.5178, 0.3368, 0.5177, 0.3368, 0.5028, 0.4084, 0.5028, 0.4085, 0.3209, 0.4296, 0.3209, 0.4296, 0.3356, 0.4085, 0.3356, 0.9783, 0.4881, 0.9718, 0.4882, 0.971, 0.473, 0.9775, 0.4729, 0.9775, 0.306, 0.9709, 0.306, 0.9709, 0.291, 0.9775, 0.291, 0.9775, 0.1272, 0.971, 0.1271, 0.9718, 0.1119, 0.9783, 0.112, 0.9915, 0.4735, 0.9999, 0.4731, 0.9999, 0.4883, 0.9916, 0.4887, 0.8971, 0.4881, 0.8377, 0.4881, 0.8377, 0.4729, 0.8971, 0.4729, 0.9915, 0.2911, 0.9999, 0.2911, 0.9999, 0.3061, 0.9915, 0.3061, 0.8971, 0.306, 0.8377, 0.3061, 0.8377, 0.291, 0.8971, 0.291, 0.9916, 0.1115, 0.9999, 0.1119, 0.9999, 0.1272, 0.9915, 0.1267, 0.8971, 0.1272, 0.8377, 0.1272, 0.8377, 0.112, 0.8971, 0.112, 0.4084, 0.5028, 0.4295, 0.5028, 0.4295, 0.5178, 0.4084, 0.5178, 0.4086, 0.1418, 0.4297, 0.1419, 0.4296, 0.1568, 0.4085, 0.1568, 0.4511, 0.5178, 0.4524, 0.6276, 0.4313, 0.6276, 0.43, 0.5178, 0.4524, 0.6276, 0.4511, 0.5178, 0.5227, 0.5177, 0.524, 0.6275, 0.4511, 0.5028, 0.4523, 0.4252, 0.5239, 0.4251, 0.5227, 0.5028, 0.4523, 0.4252, 0.4511, 0.5028, 0.43, 0.5028, 0.4312, 0.4252, 0.4523, 0.4133, 0.4511, 0.3356, 0.5227, 0.3356, 0.5239, 0.4132, 0.451, 0.3209, 0.4523, 0.2433, 0.5239, 0.2433, 0.5227, 0.3209, 0.4511, 0.3356, 0.4523, 0.4133, 0.4312, 0.4133, 0.4299, 0.3356, 0.4523, 0.2433, 0.451, 0.3209, 0.4299, 0.3209, 0.4311, 0.2433, 0.4522, 0.2345, 0.451, 0.1568, 0.5226, 0.1568, 0.5239, 0.2344, 0.451, 0.1418, 0.4522, 0.02975, 0.5238, 0.02973, 0.5226, 0.1418, 0.451, 0.1568, 0.4522, 0.2345, 0.4311, 0.2345, 0.4299, 0.1568, 0.4522, 0.02975, 0.451, 0.1418, 0.4298, 0.1419, 0.4311, 0.02976, 0.6397, 0.4252, 0.6076, 0.5027, 0.5965, 0.5101, 0.5951, 0.5101, 0.5902, 0.5028, 0.6224, 0.4252, 0.5965, 0.5101, 0.6056, 0.514, 0.6396, 0.6276, 0.6223, 0.6276, 0.5894, 0.5139, 0.5951, 0.5101, 0.8365, 0.3954, 0.8352, 0.4729, 0.7759, 0.4729, 0.7771, 0.3954, 0.8352, 0.4881, 0.8365, 0.5978, 0.7771, 0.5978, 0.7758, 0.4881, 0.6397, 0.2433, 0.6076, 0.3208, 0.5965, 0.3283, 0.5951, 0.3283, 0.5902, 0.3209, 0.6224, 0.2433, 0.5965, 0.3283, 0.606, 0.332, 0.6397, 0.4132, 0.6224, 0.4132, 0.5902, 0.3319, 0.5951, 0.3283, 0.8365, 0.2136, 0.8352, 0.291, 0.7759, 0.291, 0.7771, 0.2136, 0.8352, 0.3061, 0.8365, 0.3835, 0.7771, 0.3835, 0.7759, 0.306, 0.6397, 0.02974, 0.6068, 0.1417, 0.5965, 0.1495, 0.5951, 0.1495, 0.5894, 0.1418, 0.6224, 0.02973, 0.5965, 0.1495, 0.606, 0.1532, 0.6397, 0.2344, 0.6224, 0.2344, 0.5902, 0.1531, 0.5951, 0.1495, 0.8365, 9.74e-07, 0.8352, 0.112, 0.7758, 0.112, 0.7771, -2.964e-10, 0.8352, 0.1272, 0.8365, 0.2047, 0.7771, 0.2047, 0.7759, 0.1272, 0.9807, 0.4731, 0.982, 0.3958, 0.9903, 0.3974, 0.9891, 0.4735, 0.982, 0.5979, 0.9807, 0.4883, 0.9891, 0.4887, 0.9903, 0.5981, 0.002331, 0.4889, 0.003111, 0.4737, 0.03462, 0.3977, 0.03462, 0.3818, 0.003344, 0.3063, 0.003344, 0.2913, 0.03462, 0.2158, 0.03462, 0.203, 0.003099, 0.1269, 0.002278, 0.1117, 0.03504, 0.000233, 0.1104, 0.0, 0.2248, 0.0, 0.3002, 0.000233, 0.3329, 0.1117, 0.3321, 0.1269, 0.3006, 0.203, 0.3006, 0.2158, 0.3319, 0.2913, 0.3319, 0.3063, 0.3006, 0.3818, 0.3006, 0.3977, 0.3321, 0.4737, 0.3329, 0.4889, 0.3001, 0.5983, 0.2248, 0.5997, 0.1104, 0.5997, 0.03511, 0.5983, 0.9807, 0.2911, 0.982, 0.2139, 0.9903, 0.2155, 0.9891, 0.2911, 0.982, 0.3832, 0.9807, 0.3061, 0.9891, 0.3061, 0.9903, 0.3816, 0.9807, 0.1119, 0.982, 2.78e-05, 0.9903, -4.515e-08, 0.9891, 0.1115, 0.982, 0.2044, 0.9807, 0.1272, 0.9891, 0.1267, 0.9903, 0.2028, 0.9324, 0.5978, 0.8995, 0.4881, 0.9061, 0.4882, 0.9389, 0.5979, 0.9003, 0.4729, 0.9324, 0.3954, 0.9388, 0.3958, 0.9068, 0.473, 0.9324, 0.3835, 0.9003, 0.306, 0.9069, 0.306, 0.9388, 0.3832, 0.9003, 0.291, 0.9324, 0.2136, 0.9388, 0.2139, 0.9069, 0.291, 0.9324, 0.2047, 0.9003, 0.1272, 0.9068, 0.1271, 0.9388, 0.2044, 0.8995, 0.112, 0.9324, 3.758e-06, 0.9389, 1.336e-08, 0.906, 0.1119, 0.6703, 0.6149, 0.65, 0.6151, 0.6851, 0.498, 0.7049, 0.4976, 0.7105, 0.5013, 0.6777, 0.6149, 0.7098, 0.4901, 0.7049, 0.4976, 0.6851, 0.498, 0.6505, 0.4145, 0.6777, 0.4125, 0.6777, 0.4006, 0.6505, 0.3986, 0.6849, 0.3156, 0.7049, 0.3156, 0.7098, 0.3193, 0.7098, 0.3082, 0.7049, 0.3156, 0.6849, 0.3156, 0.6505, 0.2326, 0.6776, 0.2306, 0.6776, 0.2218, 0.6505, 0.2198, 0.6851, 0.1362, 0.7049, 0.1366, 0.7099, 0.1404, 0.7106, 0.1292, 0.7049, 0.1366, 0.6851, 0.1362, 0.65, 0.01704, 0.6776, 0.01706, 0.4084, 0.5178, 0.4295, 0.5178, 0.4282, 0.6276, 0.4071, 0.6276, 0.4071, 0.6276, 0.3355, 0.6275, 0.3368, 0.5177, 0.4084, 0.5178, 0.4084, 0.5028, 0.3368, 0.5028, 0.3356, 0.4251, 0.4072, 0.4252, 0.4072, 0.4252, 0.4283, 0.4252, 0.4295, 0.5028, 0.4084, 0.5028, 0.4073, 0.2433, 0.4284, 0.2433, 0.4296, 0.3209, 0.4085, 0.3209, 0.4085, 0.3209, 0.3368, 0.3209, 0.3356, 0.2433, 0.4073, 0.2433, 0.4072, 0.4133, 0.3356, 0.4132, 0.3368, 0.3356, 0.4085, 0.3356, 0.4085, 0.3356, 0.4296, 0.3356, 0.4283, 0.4133, 0.4072, 0.4133, 0.4073, 0.02975, 0.4284, 0.02976, 0.4297, 0.1419, 0.4086, 0.1418, 0.4086, 0.1418, 0.3369, 0.1418, 0.3357, 0.02973, 0.4073, 0.02975, 0.4073, 0.2345, 0.3356, 0.2344, 0.3369, 0.1568, 0.4085, 0.1568, 0.4085, 0.1568, 0.4296, 0.1568, 0.4284, 0.2345, 0.4073, 0.2345, 0.8377, 0.4881, 0.8971, 0.4881, 0.8958, 0.5978, 0.8365, 0.5978, 0.5687, 0.514, 0.5778, 0.5101, 0.5792, 0.5101, 0.5849, 0.5139, 0.552, 0.6276, 0.5347, 0.6276, 0.5347, 0.4252, 0.552, 0.4252, 0.5841, 0.5028, 0.5792, 0.5101, 0.5778, 0.5101, 0.5668, 0.5027, 0.8365, 0.3954, 0.8958, 0.3954, 0.8971, 0.4729, 0.8377, 0.4729, 0.8377, 0.3061, 0.8971, 0.306, 0.8958, 0.3835, 0.8365, 0.3835, 0.5683, 0.332, 0.5778, 0.3283, 0.5792, 0.3283, 0.5841, 0.3319, 0.5519, 0.4132, 0.5347, 0.4132, 0.5346, 0.2433, 0.5519, 0.2433, 0.5841, 0.3209, 0.5792, 0.3283, 0.5778, 0.3283, 0.5667, 0.3208, 0.8365, 0.2136, 0.8958, 0.2136, 0.8971, 0.291, 0.8377, 0.291, 0.8377, 0.1272, 0.8971, 0.1272, 0.8958, 0.2047, 0.8365, 0.2047, 0.5683, 0.1532, 0.5778, 0.1495, 0.5792, 0.1495, 0.5841, 0.1531, 0.5519, 0.2344, 0.5346, 0.2344, 0.5346, 0.02974, 0.5519, 0.02973, 0.5849, 0.1418, 0.5792, 0.1495, 0.5778, 0.1495, 0.5675, 0.1417, 0.8365, 9.743e-07, 0.8958, 3.75e-11, 0.8971, 0.112, 0.8377, 0.112, 0.9987, 0.5979, 0.9903, 0.5981, 0.9916, 0.4887, 0.9999, 0.4883, 0.9999, 0.4731, 0.9915, 0.4735, 0.9903, 0.3974, 0.9987, 0.3958, 0.9987, 0.3832, 0.9903, 0.3816, 0.9915, 0.3061, 0.9999, 0.3061, 0.9999, 0.2911, 0.9915, 0.2911, 0.9903, 0.2155, 0.9987, 0.2139, 0.9987, 0.2044, 0.9903, 0.2028, 0.9915, 0.1267, 0.9999, 0.1272, 0.9999, 0.1119, 0.9916, 0.1115, 0.9903, -4.081e-08, 0.9986, 2.778e-05, 0.9454, 0.5978, 0.9389, 0.5979, 0.9718, 0.4882, 0.9783, 0.4881, 0.9775, 0.4729, 0.971, 0.473, 0.939, 0.3958, 0.9454, 0.3954, 0.9454, 0.3835, 0.939, 0.3832, 0.9709, 0.306, 0.9775, 0.306, 0.9775, 0.291, 0.9709, 0.291, 0.939, 0.2139, 0.9454, 0.2136, 0.9454, 0.2047, 0.939, 0.2044, 0.971, 0.1271, 0.9775, 0.1272, 0.9783, 0.112, 0.9718, 0.1119, 0.9389, 2.383e-08, 0.9454, 3.768e-06, 0.7678, 0.1175, 0.7727, 0.125, 0.7405, 0.2026, 0.7133, 0.2006, 0.748, 0.1171, 0.7331, 0.000202, 0.7405, 0.0002029, 0.7734, 0.1138, 0.7678, 0.1175, 0.748, 0.1171, 0.7129, 1.744e-09, 0.7405, 0.2145, 0.7727, 0.2958, 0.7678, 0.2995, 0.7477, 0.2995, 0.7133, 0.2165, 0.7678, 0.2995, 0.7727, 0.3068, 0.7405, 0.3845, 0.7133, 0.3825, 0.7477, 0.2995, 0.7405, 0.3933, 0.7727, 0.4747, 0.7677, 0.4785, 0.7479, 0.4789, 0.7133, 0.3953, 0.7677, 0.4785, 0.7735, 0.4859, 0.7405, 0.598, 0.7129, 0.5981, 0.7479, 0.4789])
me_cylinder_002.materials.append(mat_wood)
me_cylinder_002.materials.append(mat_green_soild)
me_cylinder_002.update()
me_plane_001 = bpy.data.meshes.new('Plane.001')
me_plane_001.from_pydata([], [], [])
_uv = me_plane_001.uv_layers.new(name='UVMap')
_uv.uv.foreach_set('vector', [])
me_plane_001.update()
me_cylinder = bpy.data.meshes.new('Cylinder')
me_cylinder.from_pydata([(2.008, -0.6578, -0.1221), (2.008, -0.7187, -1.955), (2.068, -0.6638, -0.1221), (2.056, -0.7235, -1.955), (2.126, -0.6813, -0.1221), (2.103, -0.7376, -1.955), (2.179, -0.7098, -0.1221), (2.145, -0.7604, -1.955), (2.226, -0.7482, -0.1221), (2.183, -0.7912, -1.955), (2.264, -0.7949, -0.1221), (2.214, -0.8287, -1.955), (2.293, -0.8482, -0.1221), (2.237, -0.8715, -1.955), (2.31, -0.9061, -0.1221), (2.251, -0.918, -1.955), (2.316, -0.9663, -0.1221), (2.255, -0.9663, -1.955), (2.31, -1.026, -0.1221), (2.251, -1.015, -1.955), (2.293, -1.084, -0.1221), (2.237, -1.061, -1.955), (2.264, -1.138, -0.1221), (2.214, -1.104, -1.955), (2.226, -1.184, -0.1221), (2.183, -1.141, -1.955), (2.179, -1.223, -0.1221), (2.145, -1.172, -1.955), (2.126, -1.251, -0.1221), (2.103, -1.195, -1.955), (2.068, -1.269, -0.1221), (2.056, -1.209, -1.955), (2.008, -1.275, -0.1221), (2.008, -1.214, -1.955), (1.948, -1.269, -0.1221), (1.96, -1.209, -1.955), (1.89, -1.251, -0.1221), (1.913, -1.195, -1.955), (1.837, -1.223, -0.1221), (1.87, -1.172, -1.955), (1.79, -1.184, -0.1221), (1.833, -1.141, -1.955), (1.751, -1.138, -0.1221), (1.802, -1.104, -1.955), (1.723, -1.084, -0.1221), (1.779, -1.061, -1.955), (1.705, -1.026, -0.1221), (1.765, -1.015, -1.955), (1.699, -0.9663, -0.1221), (1.76, -0.9663, -1.955), (1.705, -0.9061, -0.1221), (1.765, -0.918, -1.955), (1.723, -0.8482, -0.1221), (1.779, -0.8715, -1.955), (1.751, -0.7949, -0.1221), (1.802, -0.8287, -1.955), (1.79, -0.7482, -0.1221), (1.833, -0.7912, -1.955), (1.837, -0.7098, -0.1221), (1.87, -0.7604, -1.955), (1.89, -0.6813, -0.1221), (1.913, -0.7376, -1.955), (1.948, -0.6638, -0.1221), (1.96, -0.7235, -1.955)], [], [(0, 1, 3, 2), (2, 3, 5, 4), (4, 5, 7, 6), (6, 7, 9, 8), (8, 9, 11, 10), (10, 11, 13, 12), (12, 13, 15, 14), (14, 15, 17, 16), (16, 17, 19, 18), (18, 19, 21, 20), (20, 21, 23, 22), (22, 23, 25, 24), (24, 25, 27, 26), (26, 27, 29, 28), (28, 29, 31, 30), (30, 31, 33, 32), (32, 33, 35, 34), (34, 35, 37, 36), (36, 37, 39, 38), (38, 39, 41, 40), (40, 41, 43, 42), (42, 43, 45, 44), (44, 45, 47, 46), (46, 47, 49, 48), (48, 49, 51, 50), (50, 51, 53, 52), (52, 53, 55, 54), (54, 55, 57, 56), (56, 57, 59, 58), (58, 59, 61, 60), (3, 1, 63, 61, 59, 57, 55, 53, 51, 49, 47, 45, 43, 41, 39, 37, 35, 33, 31, 29, 27, 25, 23, 21, 19, 17, 15, 13, 11, 9, 7, 5), (60, 61, 63, 62), (62, 63, 1, 0), (0, 2, 4, 6, 8, 10, 12, 14, 16, 18, 20, 22, 24, 26, 28, 30, 32, 34, 36, 38, 40, 42, 44, 46, 48, 50, 52, 54, 56, 58, 60, 62)])
_uv = me_cylinder.uv_layers.new(name='UVMap')
_uv.uv.foreach_set('vector', [0.4884, 0.6656, 0.5082, 0.34, 0.5392, 0.3417, 0.527, 0.6677, 0.527, 0.6677, 0.5392, 0.3417, 0.5721, 0.3426, 0.5679, 0.6688, 0.5679, 0.6688, 0.5721, 0.3426, 0.6056, 0.3426, 0.6097, 0.6688, 0.6097, 0.6688, 0.6056, 0.3426, 0.6385, 0.3417, 0.6507, 0.6677, 0.6507, 0.6677, 0.6385, 0.3417, 0.6694, 0.34, 0.6893, 0.6656, 0.6893, 0.6656, 0.6694, 0.34, 0.6973, 0.3375, 0.724, 0.6625, 0.724, 0.6625, 0.6973, 0.3375, 0.721, 0.3344, 0.7535, 0.6585, 0.4241, 0.9937, 0.4508, 0.6688, 0.4787, 0.6713, 0.4588, 0.9968, 0.4588, 0.9968, 0.4787, 0.6713, 0.5096, 0.673, 0.4974, 0.9989, 0.4974, 0.9989, 0.5096, 0.673, 0.5425, 0.6738, 0.5384, 1.0, 0.5384, 1.0, 0.5425, 0.6738, 0.576, 0.6738, 0.5802, 1.0, 0.5802, 1.0, 0.576, 0.6738, 0.6089, 0.673, 0.6211, 0.9989, 0.6211, 0.9989, 0.6089, 0.673, 0.6399, 0.6713, 0.6597, 0.9968, 0.6597, 0.9968, 0.6399, 0.6713, 0.6678, 0.6688, 0.6945, 0.9937, 0.4241, 0.3241, 0.4566, 0.0, 0.4803, 0.003161, 0.4536, 0.3281, 0.4536, 0.3281, 0.4803, 0.003161, 0.5082, 0.005645, 0.4884, 0.3312, 0.4884, 0.3312, 0.5082, 0.005645, 0.5392, 0.007356, 0.527, 0.3333, 0.527, 0.3333, 0.5392, 0.007356, 0.5721, 0.008229, 0.5679, 0.3344, 0.5679, 0.3344, 0.5721, 0.008229, 0.6056, 0.008229, 0.6097, 0.3344, 0.6097, 0.3344, 0.6056, 0.008229, 0.6385, 0.007356, 0.6507, 0.3333, 0.6507, 0.3333, 0.6385, 0.007356, 0.6694, 0.005645, 0.6893, 0.3312, 0.6893, 0.3312, 0.6694, 0.005645, 0.6973, 0.003161, 0.724, 0.3281, 0.724, 0.3281, 0.6973, 0.003161, 0.721, 0.0, 0.7535, 0.3241, 0.6945, 0.9937, 0.7211, 0.6688, 0.749, 0.6713, 0.7292, 0.9968, 0.7292, 0.9968, 0.749, 0.6713, 0.78, 0.673, 0.7678, 0.9989, 0.7678, 0.9989, 0.78, 0.673, 0.8129, 0.6738, 0.8087, 1.0, 0.8087, 1.0, 0.8129, 0.6738, 0.8464, 0.6738, 0.8505, 1.0, 0.8505, 1.0, 0.8464, 0.6738, 0.8793, 0.673, 0.8915, 0.9989, 0.8915, 0.9989, 0.8793, 0.673, 0.9102, 0.6713, 0.9301, 0.9968, 0.9301, 0.9968, 0.9102, 0.6713, 0.9381, 0.6688, 0.9648, 0.9937, 0.0617, 0.7265, 0.03799, 0.7028, 0.01937, 0.6749, 0.00654, 0.6439, 1.172e-08, 0.6111, 1.152e-08, 0.5775, 0.00654, 0.5446, 0.01937, 0.5137, 0.03799, 0.4858, 0.0617, 0.4621, 0.08957, 0.4435, 0.1205, 0.4306, 0.1534, 0.4241, 0.1869, 0.4241, 0.2198, 0.4306, 0.2508, 0.4435, 0.2787, 0.4621, 0.3024, 0.4858, 0.321, 0.5137, 0.3338, 0.5446, 0.3404, 0.5775, 0.3404, 0.6111, 0.3338, 0.6439, 0.321, 0.6749, 0.3024, 0.7028, 0.2787, 0.7265, 0.2508, 0.7451, 0.2198, 0.7579, 0.1869, 0.7645, 0.1534, 0.7645, 0.1205, 0.7579, 0.08957, 0.7451, 0.4241, 0.6585, 0.4566, 0.3344, 0.4803, 0.3375, 0.4536, 0.6625, 0.4536, 0.6625, 0.4803, 0.3375, 0.5082, 0.34, 0.4884, 0.6656, 0.008149, 0.2739, 3.114e-08, 0.2329, 3.146e-08, 0.1912, 0.008149, 0.1502, 0.02413, 0.1116, 0.04734, 0.07688, 0.07688, 0.04734, 0.1116, 0.02413, 0.1502, 0.008149, 0.1912, -1.658e-08, 0.2329, 3.249e-09, 0.2739, 0.008149, 0.3125, 0.02413, 0.3472, 0.04734, 0.3768, 0.07688, 0.4, 0.1116, 0.416, 0.1502, 0.4241, 0.1912, 0.4241, 0.2329, 0.416, 0.2739, 0.4, 0.3125, 0.3768, 0.3472, 0.3472, 0.3768, 0.3125, 0.4, 0.2739, 0.416, 0.2329, 0.4241, 0.1912, 0.4241, 0.1502, 0.416, 0.1116, 0.4, 0.07688, 0.3768, 0.04734, 0.3472, 0.02413, 0.3125])
me_cylinder.materials.append(mat_black_plastic)
me_cylinder.update()
me_cube_015 = bpy.data.meshes.new('Cube.015')
me_cube_015.from_pydata([(3.28, -0.6445, -0.3016), (3.28, -0.6445, 0.3016), (3.28, 0.6445, -0.3016), (3.28, 0.6445, 0.3016), (3.427, -0.6445, -0.3016), (3.427, -0.6445, 0.3016), (3.427, 0.6445, -0.3016), (3.427, 0.6445, 0.3016), (3.218, -0.6445, 0.4023), (3.218, 0.6445, 0.4023), (3.35, 0.6445, 0.4676), (3.35, -0.6445, 0.4676), (3.076, -0.6445, 0.5284), (3.076, 0.6445, 0.5284), (3.181, 0.6445, 0.6325), (3.181, -0.6445, 0.6325), (2.939, -0.6445, 0.5824), (2.939, 0.6445, 0.5824), (2.981, 0.6445, 0.7239), (2.981, -0.6445, 0.7239), (3.28, -0.7032, -0.3016), (3.28, -0.7032, 0.3016), (3.427, -0.7032, 0.3016), (3.427, -0.7032, -0.3016), (2.625, -0.6445, -0.3016), (2.625, -0.6445, 0.3016), (2.625, -0.7032, -0.3016), (2.625, -0.7032, 0.3016), (3.28, 0.7418, 0.3016), (3.28, 0.7418, -0.3016), (3.427, 0.7418, -0.3016), (3.427, 0.7418, 0.3016), (2.595, 0.6445, 0.3016), (2.595, 0.6445, -0.3016), (2.595, 0.7418, 0.3016), (2.595, 0.7418, -0.3016), (3.427, 0.6445, -1.93), (3.28, 0.6445, -1.93), (3.28, -0.6445, -1.93), (3.427, -0.6445, -1.93), (3.28, -0.7032, -1.93), (3.427, -0.7032, -1.93), (3.427, 0.7418, -1.93), (3.28, 0.7418, -1.93), (3.28, -0.6445, -0.3537), (3.28, -0.7032, -0.3537), (2.625, -0.6445, -0.3537), (2.625, -0.7032, -0.3537), (3.28, 0.6445, -0.3537), (3.28, 0.7418, -0.3537), (2.595, 0.6445, -0.3537), (2.595, 0.7418, -0.3537), (2.552, 0.6435, -0.3016), (2.552, 0.6435, -0.3537), (2.583, -0.6456, -0.3537), (2.583, -0.6456, -0.3016), (2.625, -0.6445, -0.1228), (2.595, 0.6445, -0.1228), (2.583, -0.6456, -0.1228), (2.552, 0.6435, -0.1228), (-3.28, -0.6445, -0.3016), (-3.28, -0.6445, 0.3016), (-3.28, 0.6445, -0.3016), (-3.28, 0.6445, 0.3016), (-3.427, -0.6445, -0.3016), (-3.427, -0.6445, 0.3016), (-3.427, 0.6445, -0.3016), (-3.427, 0.6445, 0.3016), (-3.218, -0.6445, 0.4023), (-3.218, 0.6445, 0.4023), (-3.35, 0.6445, 0.4676), (-3.35, -0.6445, 0.4676), (-3.076, -0.6445, 0.5284), (-3.076, 0.6445, 0.5284), (-3.181, 0.6445, 0.6325), (-3.181, -0.6445, 0.6325), (-2.939, -0.6445, 0.5824), (-2.939, 0.6445, 0.5824), (-2.981, 0.6445, 0.7239), (-2.981, -0.6445, 0.7239), (-3.28, -0.7032, -0.3016), (-3.28, -0.7032, 0.3016), (-3.427, -0.7032, 0.3016), (-3.427, -0.7032, -0.3016), (-2.625, -0.6445, -0.3016), (-2.625, -0.6445, 0.3016), (-2.625, -0.7032, -0.3016), (-2.625, -0.7032, 0.3016), (-3.28, 0.7418, 0.3016), (-3.28, 0.7418, -0.3016), (-3.427, 0.7418, -0.3016), (-3.427, 0.7418, 0.3016), (-2.595, 0.6445, 0.3016), (-2.595, 0.6445, -0.3016), (-2.595, 0.7418, 0.3016), (-2.595, 0.7418, -0.3016), (-3.427, 0.6445, -1.93), (-3.28, 0.6445, -1.93), (-3.28, -0.6445, -1.93), (-3.427, -0.6445, -1.93), (-3.28, -0.7032, -1.93), (-3.427, -0.7032, -1.93), (-3.427, 0.7418, -1.93), (-3.28, 0.7418, -1.93), (-3.28, -0.6445, -0.3537), (-3.28, -0.7032, -0.3537), (-2.625, -0.6445, -0.3537), (-2.625, -0.7032, -0.3537), (-3.28, 0.6445, -0.3537), (-3.28, 0.7418, -0.3537), (-2.595, 0.6445, -0.3537), (-2.595, 0.7418, -0.3537), (-2.552, 0.6435, -0.3016), (-2.552, 0.6435, -0.3537), (-2.583, -0.6456, -0.3537), (-2.583, -0.6456, -0.3016), (-2.625, -0.6445, -0.1228), (-2.595, 0.6445, -0.1228), (-2.583, -0.6456, -0.1228), (-2.552, 0.6435, -0.1228)], [], [(0, 1, 3, 2), (7, 6, 30, 31), (6, 7, 5, 4), (1, 0, 24, 25), (2, 6, 4, 0), (5, 7, 10, 11), (8, 11, 15, 12), (3, 1, 8, 9), (1, 5, 11, 8), (7, 3, 9, 10), (14, 13, 17, 18), (10, 9, 13, 14), (11, 10, 14, 15), (9, 8, 12, 13), (18, 17, 16, 19), (15, 14, 18, 19), (13, 12, 16, 17), (12, 15, 19, 16), (23, 22, 21, 20), (29, 30, 42, 43), (5, 1, 21, 22), (4, 5, 22, 23), (25, 24, 26, 27), (21, 1, 25, 27), (24, 0, 44, 46), (20, 21, 27, 26), (29, 28, 31, 30), (6, 2, 37, 36), (3, 7, 31, 28), (28, 29, 35, 34), (33, 32, 34, 35), (3, 28, 34, 32), (2, 3, 32, 33), (2, 33, 50, 48), (38, 39, 41, 40), (36, 37, 43, 42), (4, 23, 41, 39), (20, 0, 38, 40), (23, 20, 40, 41), (2, 29, 43, 37), (30, 6, 36, 42), (0, 4, 39, 38), (44, 45, 47, 46), (49, 48, 50, 51), (26, 24, 46, 47), (35, 29, 49, 51), (33, 35, 51, 50), (0, 20, 45, 44), (20, 26, 47, 45), (29, 2, 48, 49), (33, 2, 0, 24), (48, 2, 0, 44), (48, 44, 46, 50), (50, 46, 54, 53), (55, 52, 53, 54), (24, 33, 57, 56), (33, 50, 53, 52), (46, 24, 55, 54), (56, 57, 59, 58), (33, 52, 59, 57), (52, 55, 58, 59), (55, 24, 56, 58), (60, 62, 63, 61), (67, 91, 90, 66), (66, 64, 65, 67), (61, 85, 84, 60), (62, 60, 64, 66), (65, 71, 70, 67), (68, 72, 75, 71), (63, 69, 68, 61), (61, 68, 71, 65), (67, 70, 69, 63), (74, 78, 77, 73), (70, 74, 73, 69), (71, 75, 74, 70), (69, 73, 72, 68), (78, 79, 76, 77), (75, 79, 78, 74), (73, 77, 76, 72), (72, 76, 79, 75), (83, 80, 81, 82), (89, 103, 102, 90), (65, 82, 81, 61), (64, 83, 82, 65), (85, 87, 86, 84), (81, 87, 85, 61), (84, 106, 104, 60), (80, 86, 87, 81), (89, 90, 91, 88), (66, 96, 97, 62), (63, 88, 91, 67), (88, 94, 95, 89), (93, 95, 94, 92), (63, 92, 94, 88), (62, 93, 92, 63), (62, 108, 110, 93), (98, 100, 101, 99), (96, 102, 103, 97), (64, 99, 101, 83), (80, 100, 98, 60), (83, 101, 100, 80), (62, 97, 103, 89), (90, 102, 96, 66), (60, 98, 99, 64), (104, 106, 107, 105), (109, 111, 110, 108), (86, 107, 106, 84), (95, 111, 109, 89), (93, 110, 111, 95), (60, 104, 105, 80), (80, 105, 107, 86), (89, 109, 108, 62), (93, 84, 60, 62), (108, 104, 60, 62), (108, 110, 106, 104), (110, 113, 114, 106), (115, 114, 113, 112), (84, 116, 117, 93), (93, 112, 113, 110), (106, 114, 115, 84), (116, 118, 119, 117), (93, 117, 119, 112), (112, 119, 118, 115), (115, 118, 116, 84)])
me_cube_015.polygons.foreach_set('material_index', [1, 0, 0, 0, 0, 0, 0, 0, 0, 0, 0, 0, 0, 0, 0, 0, 0, 0, 0, 0, 0, 0, 0, 0, 0, 0, 0, 0, 0, 0, 0, 0, 0, 0, 0, 0, 0, 0, 0, 0, 0, 0, 0, 0, 0, 0, 0, 0, 0, 0, 1, 0, 0, 0, 0, 0, 0, 0, 0, 0, 0, 0, 1, 0, 0, 0, 0, 0, 0, 0, 0, 0, 0, 0, 0, 0, 0, 0, 0, 0, 0, 0, 0, 0, 0, 0, 0, 0, 0, 0, 0, 0, 0, 0, 0, 0, 0, 0, 0, 0, 0, 0, 0, 0, 0, 0, 0, 0, 0, 0, 0, 0, 1, 0, 0, 0, 0, 0, 0, 0, 0, 0, 0, 0])
_uv = me_cube_015.uv_layers.new(name='UVMap')
_uv.uv.foreach_set('vector', [0.2027, 0.9097, 0.2027, 0.8083, 0.304, 0.8083, 0.304, 0.9097, 0.4928, 0.5507, 0.4928, 0.652, 0.4851, 0.652, 0.4851, 0.5507, 0.4928, 0.652, 0.4928, 0.5507, 0.5941, 0.5507, 0.5941, 0.652, 0.375, 0.5507, 0.4764, 0.5507, 0.4764, 1.0, 0.375, 1.0, 0.8514, 0.4695, 0.8514, 0.5707, 0.75, 0.5707, 0.75, 0.4695, 0.7001, 0.8892, 0.5987, 0.8892, 0.5987, 0.8337, 0.7001, 0.8337, 0.7829, 0.7645, 0.7542, 0.8514, 0.75, 0.7319, 0.7814, 0.6649, 0.3041, 0.8083, 0.2027, 0.8083, 0.2027, 0.7649, 0.3041, 0.7649, 0.7911, 0.8095, 0.7711, 0.9088, 0.7542, 0.8514, 0.7829, 0.7645, 0.7201, 0.8888, 0.7001, 0.7895, 0.7083, 0.7445, 0.737, 0.8314, 0.7412, 0.7119, 0.7098, 0.6449, 0.7001, 0.5507, 0.7291, 0.5741, 0.737, 0.8314, 0.7083, 0.7445, 0.7098, 0.6449, 0.7412, 0.7119, 0.7001, 0.8337, 0.5987, 0.8337, 0.5987, 0.7151, 0.7001, 0.7151, 0.3041, 0.7649, 0.2027, 0.7649, 0.2027, 0.6665, 0.3041, 0.6665, 0.5987, 0.5768, 0.5987, 0.5507, 0.7001, 0.5507, 0.7001, 0.5768, 0.7001, 0.7151, 0.5987, 0.7151, 0.5987, 0.5768, 0.7001, 0.5768, 0.3041, 0.6665, 0.2027, 0.6665, 0.2027, 0.5718, 0.3041, 0.5718, 0.7814, 0.6649, 0.75, 0.7319, 0.7621, 0.5941, 0.7911, 0.5707, 0.4764, 0.5507, 0.375, 0.5507, 0.375, 0.4493, 0.4764, 0.4493, 0.1014, 0.1014, 0.1014, 7.652e-09, 0.375, 2.831e-08, 0.375, 0.1014, 0.9726, 0.5478, 0.9726, 0.447, 0.9773, 0.447, 0.9773, 0.5478, 0.5941, 0.652, 0.5941, 0.5507, 0.5987, 0.5507, 0.5987, 0.652, 0.808, 0.5707, 0.808, 0.672, 0.8034, 0.672, 0.8034, 0.5707, 0.9773, 0.447, 0.9726, 0.447, 0.9726, 0.0, 0.9773, 0.0, 0.4764, 1.0, 0.4764, 0.5507, 0.4851, 0.5507, 0.4851, 1.0, 0.4764, 0.4493, 0.375, 0.4493, 0.375, -2.002e-08, 0.4764, -1.237e-08, 0.1014, 0.1014, 4.068e-08, 0.1014, 4.833e-08, 3.649e-15, 0.1014, 7.652e-09, 0.0, 0.5718, 0.1014, 0.5718, 0.1014, 0.8454, 0.0, 0.8454, 0.9726, 0.4679, 0.9726, 0.5688, 0.965, 0.5688, 0.965, 0.4679, 4.068e-08, 0.1014, 0.1014, 0.1014, 0.1014, 0.5718, 5.165e-09, 0.5718, 0.7957, 0.672, 0.7957, 0.5707, 0.8034, 0.5707, 0.8034, 0.672, 0.9726, 0.4679, 0.965, 0.4679, 0.965, 0.0, 0.9726, 0.0, 0.9527, 0.969, 0.8514, 0.969, 0.8514, 0.4986, 0.9527, 0.4986, 0.9527, 0.969, 0.9527, 0.4986, 0.9615, 0.4986, 0.9615, 0.969, 0.808, 0.6808, 0.808, 0.7819, 0.8034, 0.7819, 0.8034, 0.6808, 0.7957, 0.7819, 0.7957, 0.6808, 0.8034, 0.6808, 0.8034, 0.7819, 0.5941, 0.652, 0.5987, 0.652, 0.5987, 0.9257, 0.5941, 0.9257, 0.7911, 0.5707, 0.7957, 0.5707, 0.7957, 0.8443, 0.7911, 0.8443, 0.4764, 0.5507, 0.4764, 0.4493, 0.75, 0.4493, 0.75, 0.5507, 0.7412, 0.5507, 0.7488, 0.5507, 0.7488, 0.8243, 0.7412, 0.8243, 0.4851, 0.652, 0.4928, 0.652, 0.4928, 0.9257, 0.4851, 0.9257, 0.1014, 0.5718, 0.2027, 0.5718, 0.2027, 0.8454, 0.1014, 0.8454, 0.856, 0.4986, 0.8514, 0.4986, 0.8514, 0.05011, 0.856, 0.05011, 0.965, 0.4986, 0.9574, 0.4986, 0.9574, 0.02906, 0.965, 0.02906, 0.8034, 0.672, 0.808, 0.672, 0.808, 0.6808, 0.8034, 0.6808, 0.1014, 0.5718, 0.1014, 0.1014, 0.1101, 0.1014, 0.1101, 0.5718, 0.7957, 0.672, 0.8034, 0.672, 0.8034, 0.6808, 0.7957, 0.6808, 0.3341, 0.6786, 0.3341, 0.674, 0.3429, 0.674, 0.3429, 0.6786, 0.4764, 0.4493, 0.4764, -1.237e-08, 0.4851, -1.171e-08, 0.4851, 0.4493, 0.3341, 0.7876, 0.3341, 0.7799, 0.3429, 0.7799, 0.3429, 0.7876, 0.8514, 0.0, 0.8514, 0.4695, 0.75, 0.4695, 0.75, 0.02105, 0.3429, 0.7799, 0.3341, 0.7799, 0.3341, 0.6786, 0.3429, 0.6786, 0.9574, 0.4986, 0.856, 0.4986, 0.856, 0.05011, 0.9574, 0.02906, 0.9574, 0.02906, 0.856, 0.05011, 0.8559, 0.02105, 0.9573, 0.0, 0.3341, 0.674, 0.3341, 0.5718, 0.3429, 0.5718, 0.3429, 0.674, 0.3341, 0.674, 0.3341, 0.7758, 0.3041, 0.7758, 0.3041, 0.674, 0.372, 0.7111, 0.372, 0.7199, 0.3429, 0.7199, 0.3429, 0.7111, 0.3429, 0.7587, 0.3429, 0.7499, 0.372, 0.7499, 0.372, 0.7587, 0.3429, 0.6811, 0.3429, 0.5776, 0.3713, 0.5718, 0.3713, 0.6753, 0.372, 0.7111, 0.3429, 0.7111, 0.3429, 0.6811, 0.372, 0.6811, 0.3341, 0.5718, 0.3341, 0.674, 0.3041, 0.674, 0.3041, 0.5718, 0.372, 0.7499, 0.3429, 0.7499, 0.3429, 0.7199, 0.372, 0.7199, 0.2027, 0.9097, 0.304, 0.9097, 0.304, 0.8083, 0.2027, 0.8083, 0.4928, 0.5507, 0.4851, 0.5507, 0.4851, 0.652, 0.4928, 0.652, 0.4928, 0.652, 0.5941, 0.652, 0.5941, 0.5507, 0.4928, 0.5507, 0.375, 0.5507, 0.375, 1.0, 0.4764, 1.0, 0.4764, 0.5507, 0.8514, 0.4695, 0.75, 0.4695, 0.75, 0.5707, 0.8514, 0.5707, 0.7001, 0.8892, 0.7001, 0.8337, 0.5987, 0.8337, 0.5987, 0.8892, 0.7829, 0.7645, 0.7814, 0.6649, 0.75, 0.7319, 0.7542, 0.8514, 0.3041, 0.8083, 0.3041, 0.7649, 0.2027, 0.7649, 0.2027, 0.8083, 0.7911, 0.8095, 0.7829, 0.7645, 0.7542, 0.8514, 0.7711, 0.9088, 0.7201, 0.8888, 0.737, 0.8314, 0.7083, 0.7445, 0.7001, 0.7895, 0.7412, 0.7119, 0.7291, 0.5741, 0.7001, 0.5507, 0.7098, 0.6449, 0.737, 0.8314, 0.7412, 0.7119, 0.7098, 0.6449, 0.7083, 0.7445, 0.7001, 0.8337, 0.7001, 0.7151, 0.5987, 0.7151, 0.5987, 0.8337, 0.3041, 0.7649, 0.3041, 0.6665, 0.2027, 0.6665, 0.2027, 0.7649, 0.5987, 0.5768, 0.7001, 0.5768, 0.7001, 0.5507, 0.5987, 0.5507, 0.7001, 0.7151, 0.7001, 0.5768, 0.5987, 0.5768, 0.5987, 0.7151, 0.3041, 0.6665, 0.3041, 0.5718, 0.2027, 0.5718, 0.2027, 0.6665, 0.7814, 0.6649, 0.7911, 0.5707, 0.7621, 0.5941, 0.75, 0.7319, 0.4764, 0.5507, 0.4764, 0.4493, 0.375, 0.4493, 0.375, 0.5507, 0.1014, 0.1014, 0.375, 0.1014, 0.375, 2.831e-08, 0.1014, 7.652e-09, 0.9726, 0.5478, 0.9773, 0.5478, 0.9773, 0.447, 0.9726, 0.447, 0.5941, 0.652, 0.5987, 0.652, 0.5987, 0.5507, 0.5941, 0.5507, 0.808, 0.5707, 0.8034, 0.5707, 0.8034, 0.672, 0.808, 0.672, 0.9773, 0.447, 0.9773, 0.0, 0.9726, 0.0, 0.9726, 0.447, 0.4764, 1.0, 0.4851, 1.0, 0.4851, 0.5507, 0.4764, 0.5507, 0.4764, 0.4493, 0.4764, -1.237e-08, 0.375, -2.002e-08, 0.375, 0.4493, 0.1014, 0.1014, 0.1014, 7.652e-09, 4.833e-08, 3.649e-15, 4.068e-08, 0.1014, 0.0, 0.5718, 0.0, 0.8454, 0.1014, 0.8454, 0.1014, 0.5718, 0.9726, 0.4679, 0.965, 0.4679, 0.965, 0.5688, 0.9726, 0.5688, 4.068e-08, 0.1014, 5.165e-09, 0.5718, 0.1014, 0.5718, 0.1014, 0.1014, 0.7957, 0.672, 0.8034, 0.672, 0.8034, 0.5707, 0.7957, 0.5707, 0.9726, 0.4679, 0.9726, 0.0, 0.965, 0.0, 0.965, 0.4679, 0.9527, 0.969, 0.9527, 0.4986, 0.8514, 0.4986, 0.8514, 0.969, 0.9527, 0.969, 0.9615, 0.969, 0.9615, 0.4986, 0.9527, 0.4986, 0.808, 0.6808, 0.8034, 0.6808, 0.8034, 0.7819, 0.808, 0.7819, 0.7957, 0.7819, 0.8034, 0.7819, 0.8034, 0.6808, 0.7957, 0.6808, 0.5941, 0.652, 0.5941, 0.9257, 0.5987, 0.9257, 0.5987, 0.652, 0.7911, 0.5707, 0.7911, 0.8443, 0.7957, 0.8443, 0.7957, 0.5707, 0.4764, 0.5507, 0.75, 0.5507, 0.75, 0.4493, 0.4764, 0.4493, 0.7412, 0.5507, 0.7412, 0.8243, 0.7488, 0.8243, 0.7488, 0.5507, 0.4851, 0.652, 0.4851, 0.9257, 0.4928, 0.9257, 0.4928, 0.652, 0.1014, 0.5718, 0.1014, 0.8454, 0.2027, 0.8454, 0.2027, 0.5718, 0.856, 0.4986, 0.856, 0.05011, 0.8514, 0.05011, 0.8514, 0.4986, 0.965, 0.4986, 0.965, 0.02906, 0.9574, 0.02906, 0.9574, 0.4986, 0.8034, 0.672, 0.8034, 0.6808, 0.808, 0.6808, 0.808, 0.672, 0.1014, 0.5718, 0.1101, 0.5718, 0.1101, 0.1014, 0.1014, 0.1014, 0.7957, 0.672, 0.7957, 0.6808, 0.8034, 0.6808, 0.8034, 0.672, 0.3341, 0.6786, 0.3429, 0.6786, 0.3429, 0.674, 0.3341, 0.674, 0.4764, 0.4493, 0.4851, 0.4493, 0.4851, -1.171e-08, 0.4764, -1.237e-08, 0.3341, 0.7876, 0.3429, 0.7876, 0.3429, 0.7799, 0.3341, 0.7799, 0.8514, 0.0, 0.75, 0.02105, 0.75, 0.4695, 0.8514, 0.4695, 0.3429, 0.7799, 0.3429, 0.6786, 0.3341, 0.6786, 0.3341, 0.7799, 0.9574, 0.4986, 0.9574, 0.02906, 0.856, 0.05011, 0.856, 0.4986, 0.9574, 0.02906, 0.9573, 0.0, 0.8559, 0.02105, 0.856, 0.05011, 0.3341, 0.674, 0.3429, 0.674, 0.3429, 0.5718, 0.3341, 0.5718, 0.3341, 0.674, 0.3041, 0.674, 0.3041, 0.7758, 0.3341, 0.7758, 0.372, 0.7111, 0.3429, 0.7111, 0.3429, 0.7199, 0.372, 0.7199, 0.3429, 0.7587, 0.372, 0.7587, 0.372, 0.7499, 0.3429, 0.7499, 0.3429, 0.6811, 0.3713, 0.6753, 0.3713, 0.5718, 0.3429, 0.5776, 0.372, 0.7111, 0.372, 0.6811, 0.3429, 0.6811, 0.3429, 0.7111, 0.3341, 0.5718, 0.3041, 0.5718, 0.3041, 0.674, 0.3341, 0.674, 0.372, 0.7499, 0.372, 0.7199, 0.3429, 0.7199, 0.3429, 0.7499])
me_cube_015.materials.append(mat_black_plastic)
me_cube_015.materials.append(mat_material_002)
me_cube_015.update()
me_cube_016 = bpy.data.meshes.new('Cube.016')
me_cube_016.from_pydata([(-5.336, -3.031, -2.122), (-5.336, -3.031, -1.723), (-5.336, 3.031, -2.122), (-5.336, 3.031, -1.723), (5.336, -3.031, -2.122), (5.336, -3.031, -1.723), (5.336, 3.031, -2.122), (5.336, 3.031, -1.723), (-5.414, 2.951, -2.122), (-5.414, -3.112, -2.122), (-5.414, -3.112, -1.723), (-5.414, 2.951, -1.723), (5.259, -3.112, -1.723), (5.259, -3.112, -2.122), (-5.259, 3.112, -1.723), (-5.259, 3.112, -2.122), (5.414, 3.112, -2.122), (5.414, 3.112, -1.723), (5.414, -2.951, -2.122), (5.414, -2.951, -1.723), (-5.336, 3.031, -1.673), (-5.414, 2.951, -1.673), (-5.336, -3.031, -1.673), (5.336, 3.031, -1.673), (5.336, -3.031, -1.673), (5.414, -2.951, -1.673), (-5.414, -3.112, -1.673), (5.259, -3.112, -1.673), (-5.259, 3.112, -1.673), (5.414, 3.112, -1.673)], [], [(12, 5, 24, 27), (6, 2, 15, 16), (5, 19, 25, 24), (17, 14, 28, 29), (2, 6, 4, 0), (7, 3, 1, 5), (9, 10, 11, 8), (13, 12, 10, 9), (2, 0, 9, 8), (4, 5, 12, 13), (3, 2, 8, 11), (0, 4, 13, 9), (15, 14, 17, 16), (16, 17, 19, 18), (5, 4, 18, 19), (4, 6, 16, 18), (1, 3, 20, 22), (2, 3, 14, 15), (24, 22, 26, 27), (23, 24, 25, 29), (22, 20, 21, 26), (20, 23, 29, 28), (11, 10, 26, 21), (5, 1, 22, 24), (14, 3, 20, 28), (3, 11, 21, 20), (10, 12, 27, 26), (7, 5, 24, 23), (3, 7, 23, 20), (19, 17, 29, 25)])
me_cube_016.polygons.foreach_set('material_index', [1, 0, 1, 1, 0, 0, 1, 1, 0, 1, 1, 0, 1, 1, 1, 0, 0, 1, 1, 1, 1, 1, 1, 0, 1, 1, 1, 0, 0, 1])
_uv = me_cube_016.uv_layers.new(name='UVMap')
_uv.uv.foreach_set('vector', [0.6091, 0.3833, 0.6046, 0.3833, 0.6046, 0.3448, 0.6091, 0.3448, 0.6148, 0.6552, 0.9211, 0.6552, 0.9189, 0.6592, 0.6126, 0.6592, 0.6046, 0.3833, 0.6001, 0.3833, 0.6001, 0.3448, 0.6046, 0.3448, 0.3063, 0.03851, -9.129e-09, 0.03851, -9.129e-09, 1.826e-08, 0.3063, 1.826e-08, 0.9211, 0.6552, 0.6148, 0.6552, 0.6148, 0.3489, 0.9211, 0.3489, 0.6126, 0.3448, 0.3063, 0.3448, 0.3063, 0.03851, 0.6126, 0.03851, 0.6126, 0.3448, 0.6126, 0.03851, 0.9064, 0.03851, 0.9064, 0.3448, -9.129e-09, 0.6896, -9.129e-09, 0.3833, 0.3063, 0.3833, 0.3063, 0.6896, 0.9211, 0.6552, 0.9211, 0.3489, 0.9234, 0.3448, 0.9234, 0.6511, 0.6046, 0.6896, 0.6046, 0.3833, 0.6091, 0.3833, 0.6091, 0.6896, 0.9109, 0.03851, 0.9109, 0.3448, 0.9064, 0.3448, 0.9064, 0.03851, 0.9211, 0.3489, 0.6148, 0.3489, 0.6171, 0.3448, 0.9234, 0.3448, -9.129e-09, 0.3448, -9.129e-09, 0.03851, 0.3063, 0.03851, 0.3063, 0.3448, 0.3063, 0.6896, 0.3063, 0.3833, 0.6001, 0.3833, 0.6001, 0.6896, 0.6046, 0.3833, 0.6046, 0.6896, 0.6001, 0.6896, 0.6001, 0.3833, 0.6148, 0.3489, 0.6148, 0.6552, 0.6126, 0.6592, 0.6126, 0.3529, 0.6941, 0.6896, 0.6941, 0.9834, 0.6556, 0.9834, 0.6556, 0.6896, 0.9109, 0.3448, 0.9109, 0.03851, 0.9154, 0.03851, 0.9154, 0.3448, 0.3085, 0.6937, 0.002226, 0.6937, 0.0, 0.6896, 0.3063, 0.6896, 0.6148, 0.9959, 0.6148, 0.6896, 0.6171, 0.6937, 0.6171, 1.0, 0.002226, 0.6937, 0.002226, 1.0, 0.0, 0.9959, 0.0, 0.6896, 0.3085, 0.9959, 0.6148, 0.9959, 0.6171, 1.0, 0.3108, 1.0, 0.9064, 0.03851, 0.6126, 0.03851, 0.6126, 0.0, 0.9064, 0.0, 0.6126, 0.03851, 0.3063, 0.03851, 0.3063, 1.826e-08, 0.6126, 1.826e-08, 0.9154, 0.03851, 0.9109, 0.03851, 0.9109, 0.0, 0.9154, 0.0, 0.9109, 0.03851, 0.9064, 0.03851, 0.9064, 0.0, 0.9109, 0.0, 0.3063, 0.3833, -9.129e-09, 0.3833, -9.129e-09, 0.3448, 0.3063, 0.3448, 0.7326, 0.6896, 0.7326, 0.9834, 0.6941, 0.9834, 0.6941, 0.6896, 0.6556, 0.6896, 0.6556, 0.9959, 0.6171, 0.9959, 0.6171, 0.6896, 0.6001, 0.3833, 0.3063, 0.3833, 0.3063, 0.3448, 0.6001, 0.3448])
me_cube_016.materials.append(mat_material_003)
me_cube_016.materials.append(mat_material_004)
me_cube_016.update()

# ---- objects
ob_camera = bpy.data.objects.new('Camera', cam_camera)
ob_cylinder_001 = bpy.data.objects.new('Cylinder.001', me_cylinder_002)
ob_center = bpy.data.objects.new('center', me_plane_001)
ob_cylinder = bpy.data.objects.new('Cylinder', me_cylinder)
ob_cube_014 = bpy.data.objects.new('Cube.014', me_cube_015)
ob_cube_015 = bpy.data.objects.new('Cube.015', me_cube_016)

# ---- transforms, parenting, visibility, modifiers, constraints
ob_camera.location = (7.359, -6.926, 4.958)
ob_camera.rotation_euler = (1.109, 0.0, 0.8149)
ob_camera.lock_rotations_4d = False
ob_camera.empty_display_type = 'ARROWS'
ob_camera.color = (0.0, 0.0, 0.0, 0.0)
ob_camera.display_type = 'WIRE'
ob_camera.lineart.crease_threshold = 0.0
ob_cylinder_001.location = (0.0, 0.0, 0.0)
ob_center.location = (0.0, 0.0, 0.0)
ob_cylinder.location = (0.0, 0.0, 0.0)
_m = ob_cylinder.modifiers.new('Mirror', 'MIRROR')
_m.use_axis = (True, True, False)
_m.mirror_object = ob_center
_m = ob_cylinder.modifiers.new('Boolean', 'BOOLEAN')
_m.object = ob_cylinder_001
ob_cube_014.location = (0.0, 0.0, 0.0)
ob_cube_015.location = (0.0, 0.0, 0.0)

# ---- collection membership
col_collection.objects.link(ob_camera)
col_collection.objects.link(ob_cylinder_001)
col_collection.objects.link(ob_center)
col_collection.objects.link(ob_cylinder)
col_collection.objects.link(ob_cube_014)
col_collection.objects.link(ob_cube_015)

# ---- scene / render settings (as saved in the file)
scene.camera = ob_camera
scene.frame_start = 1; scene.frame_end = 250; scene.frame_set(145)
scene.render.engine = 'BLENDER_EEVEE_NEXT'
scene.render.bake_bias = 0.0
scene.render.bake_samples = 0
scene.cycles.sampling_pattern = 'TABULATED_SOBOL'
scene.eevee.use_volume_custom_range = False
bpy.context.view_layer.update()

# ---- added for rendering (the .blend has no usable light): sun
light_auto_sun = bpy.data.lights.new('AutoSun', 'SUN')
light_auto_sun.energy = 3.0
light_auto_sun.angle = 0.0523599
ob_auto_sun = bpy.data.objects.new('AutoSun', light_auto_sun)
scene.collection.objects.link(ob_auto_sun)
ob_auto_sun.rotation_euler = (0.872665, 0.174533, 0.523599)
bpy.context.view_layer.update()
